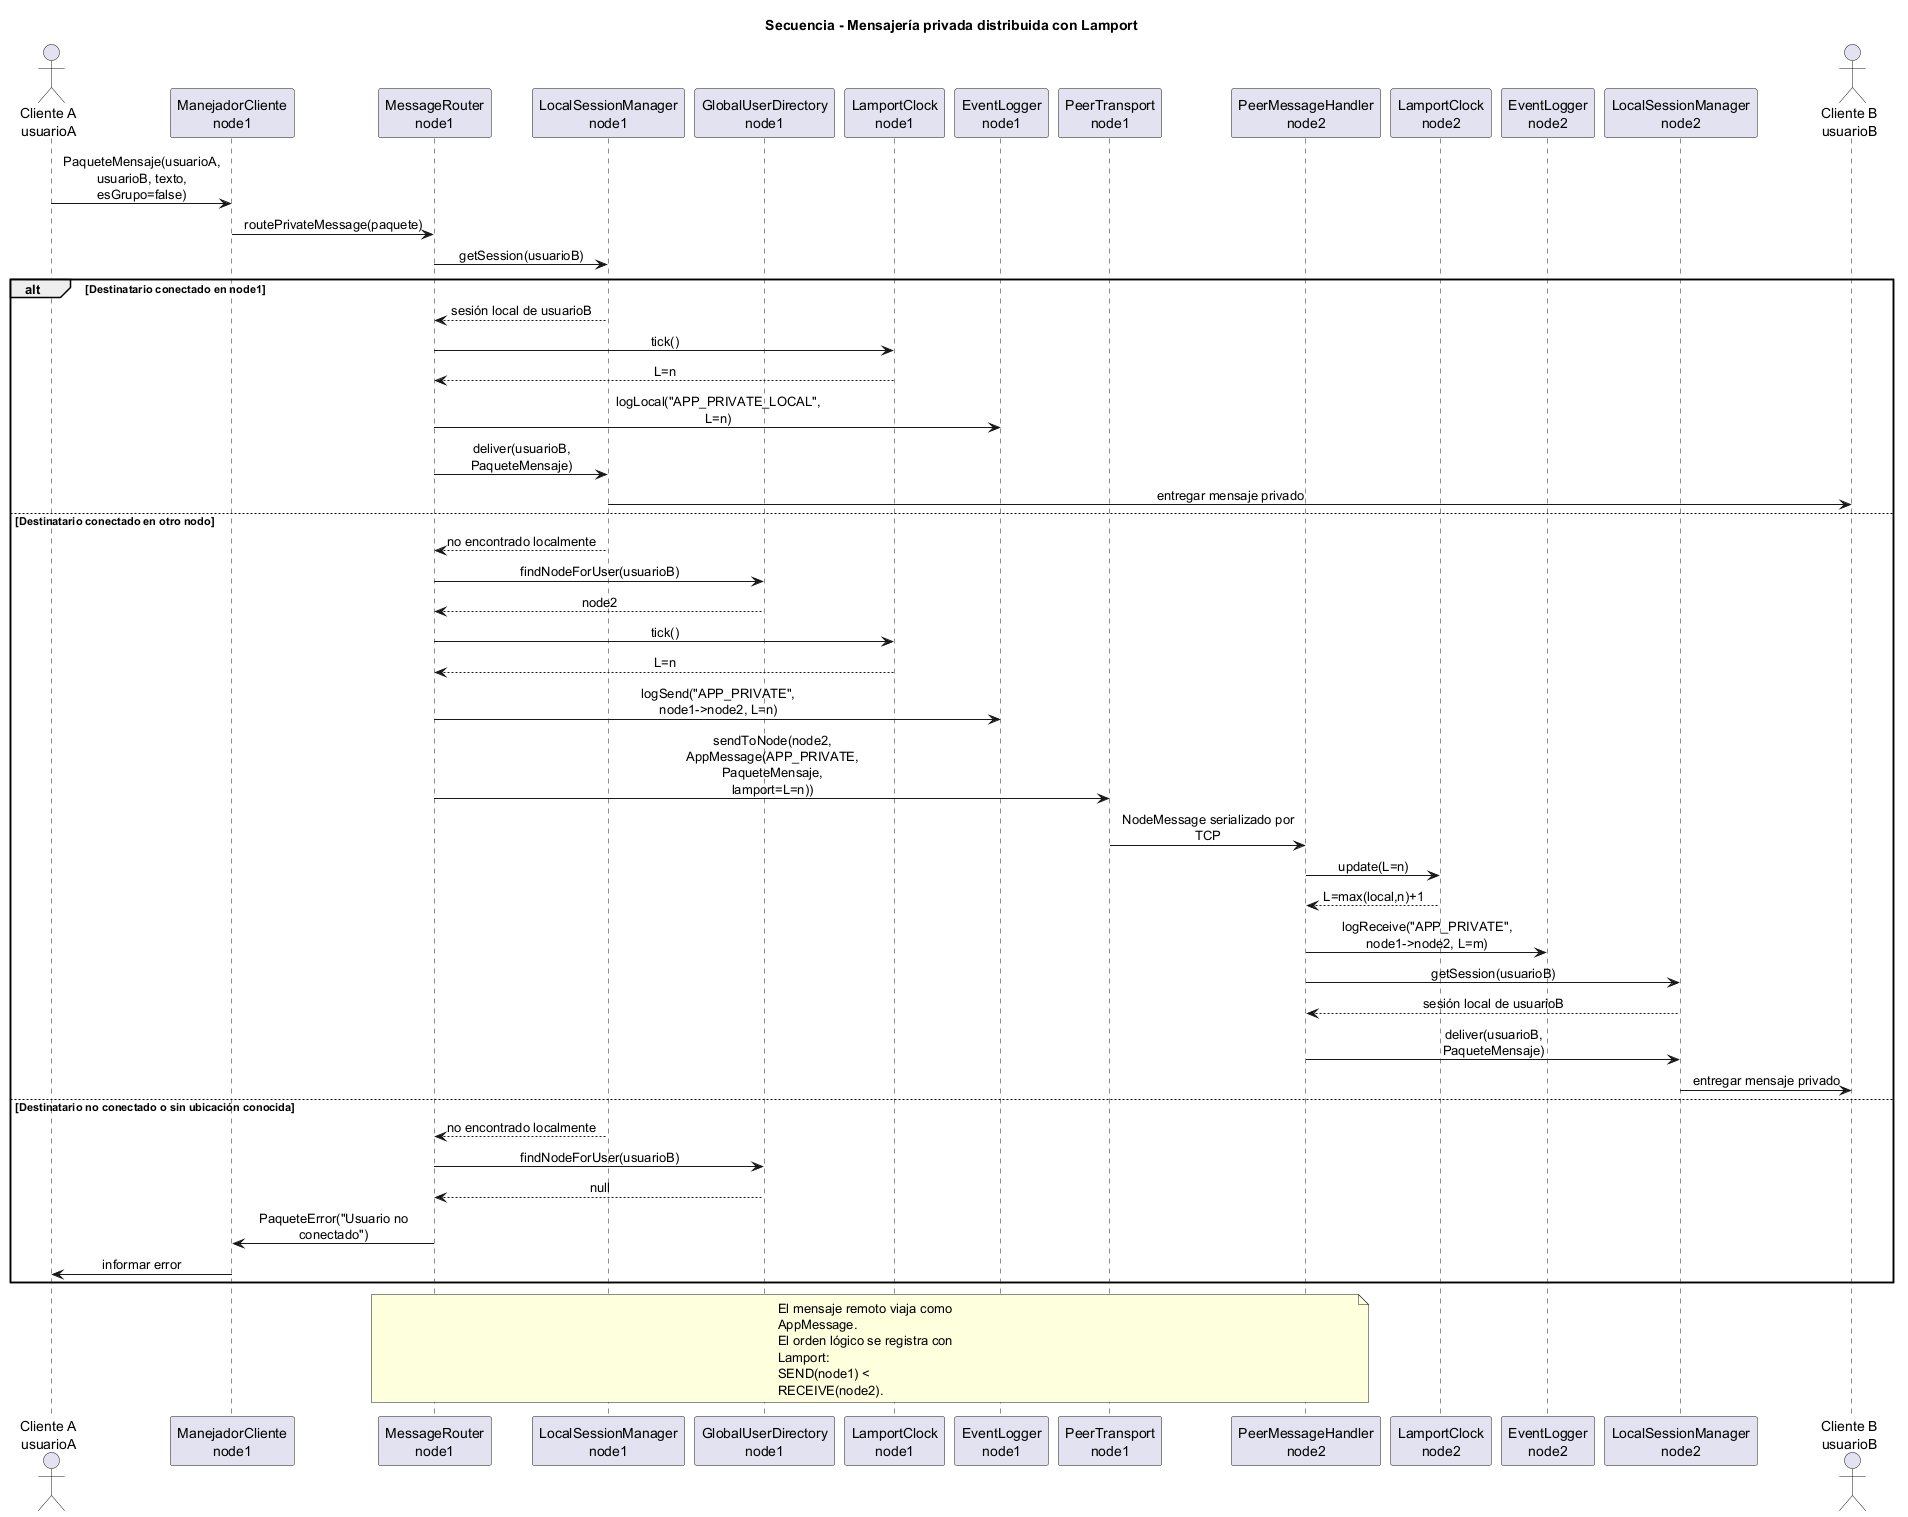

The diagram above was rendered by PlantUML. Its source (embedded in the PNG):
@startuml
title Secuencia - Mensajería privada distribuida con Lamport

skinparam shadowing false
skinparam sequenceMessageAlign center
skinparam wrapWidth 180
skinparam maxMessageSize 180

actor "Cliente A\nusuarioA" as CA
participant "ManejadorCliente\nnode1" as MC1
participant "MessageRouter\nnode1" as MR1
participant "LocalSessionManager\nnode1" as LSM1
participant "GlobalUserDirectory\nnode1" as GUD1
participant "LamportClock\nnode1" as LC1
participant "EventLogger\nnode1" as LOG1
participant "PeerTransport\nnode1" as PT1

participant "PeerMessageHandler\nnode2" as PMH2
participant "LamportClock\nnode2" as LC2
participant "EventLogger\nnode2" as LOG2
participant "LocalSessionManager\nnode2" as LSM2
actor "Cliente B\nusuarioB" as CB

CA -> MC1 : PaqueteMensaje(usuarioA, usuarioB, texto, esGrupo=false)
MC1 -> MR1 : routePrivateMessage(paquete)

MR1 -> LSM1 : getSession(usuarioB)

alt Destinatario conectado en node1
  LSM1 --> MR1 : sesión local de usuarioB
  MR1 -> LC1 : tick()
  LC1 --> MR1 : L=n
  MR1 -> LOG1 : logLocal("APP_PRIVATE_LOCAL", L=n)
  MR1 -> LSM1 : deliver(usuarioB, PaqueteMensaje)
  LSM1 -> CB : entregar mensaje privado

else Destinatario conectado en otro nodo
  LSM1 --> MR1 : no encontrado localmente
  MR1 -> GUD1 : findNodeForUser(usuarioB)
  GUD1 --> MR1 : node2

  MR1 -> LC1 : tick()
  LC1 --> MR1 : L=n
  MR1 -> LOG1 : logSend("APP_PRIVATE", node1->node2, L=n)
  MR1 -> PT1 : sendToNode(node2,\nAppMessage(APP_PRIVATE,\nPaqueteMensaje,\nlamport=L=n))

  PT1 -> PMH2 : NodeMessage serializado por TCP

  PMH2 -> LC2 : update(L=n)
  LC2 --> PMH2 : L=max(local,n)+1
  PMH2 -> LOG2 : logReceive("APP_PRIVATE", node1->node2, L=m)

  PMH2 -> LSM2 : getSession(usuarioB)
  LSM2 --> PMH2 : sesión local de usuarioB
  PMH2 -> LSM2 : deliver(usuarioB, PaqueteMensaje)
  LSM2 -> CB : entregar mensaje privado

else Destinatario no conectado o sin ubicación conocida
  LSM1 --> MR1 : no encontrado localmente
  MR1 -> GUD1 : findNodeForUser(usuarioB)
  GUD1 --> MR1 : null
  MR1 -> MC1 : PaqueteError("Usuario no conectado")
  MC1 -> CA : informar error
end

note over MR1,PMH2
El mensaje remoto viaja como AppMessage.
El orden lógico se registra con Lamport:
SEND(node1) < RECEIVE(node2).
end note

@enduml